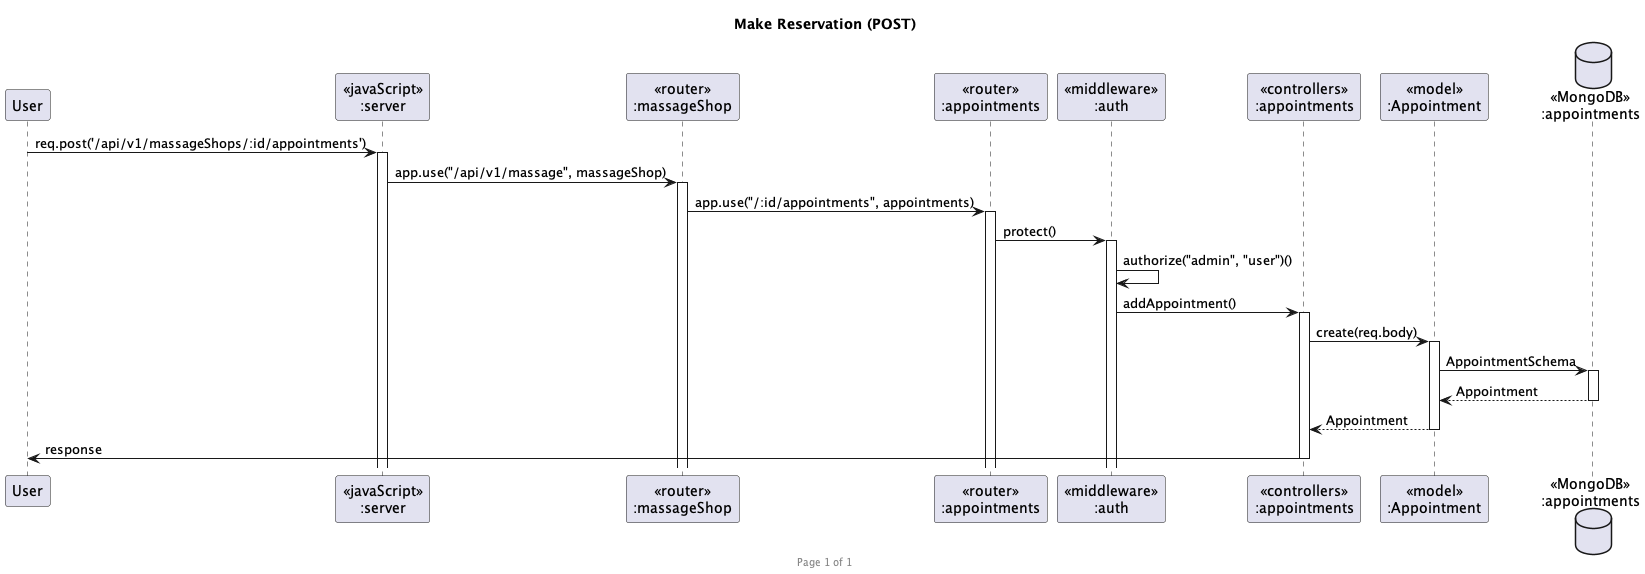

The diagram above was rendered by PlantUML. Its source (embedded in the PNG):
@startuml Make Reservation (POST)

footer Page %page% of %lastpage%
title "Make Reservation (POST)"

participant "User" as client
participant "<<javaScript>>\n:server" as server
participant "<<router>>\n:massageShop" as routerMassageShop
participant "<<router>>\n:appointments" as routerAppointments
participant "<<middleware>>\n:auth" as middlewareAuth
participant "<<controllers>>\n:appointments" as controllerAppointment
participant "<<model>>\n:Appointment" as modelAppointment
database "<<MongoDB>>\n:appointments" as AppointmentDatabase

client->server ++:req.post('/api/v1/massageShops/:id/appointments')
server->routerMassageShop ++:app.use("/api/v1/massage", massageShop)
routerMassageShop->routerAppointments ++:app.use("/:id/appointments", appointments)
routerAppointments -> middlewareAuth ++:protect()
middlewareAuth -> middlewareAuth :authorize("admin", "user")()
middlewareAuth -> controllerAppointment ++:addAppointment()
controllerAppointment->modelAppointment ++:create(req.body)
modelAppointment ->AppointmentDatabase ++: AppointmentSchema
AppointmentDatabase --> modelAppointment --: Appointment
controllerAppointment <-- modelAppointment --:Appointment
controllerAppointment->client --:response

@enduml